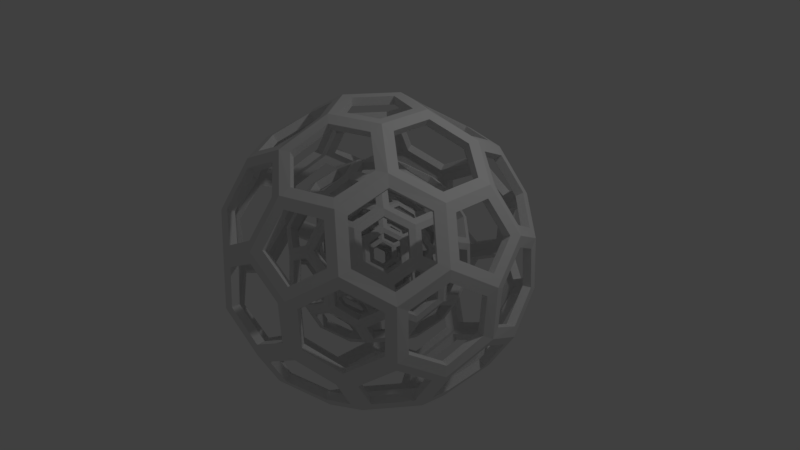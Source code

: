 # Source: hexball4.blend  (saved by Blender 2.79.0; exported with 4.5.12 LTS)
import bpy
from mathutils import Matrix  # noqa: F401  (used for matrix-valued properties, if any)

bpy.ops.wm.read_factory_settings(use_empty=True)
scene = bpy.context.scene
scene.name = 'Scene'

# ---- collections
col_collection_1 = bpy.data.collections.new('Collection 1'); scene.collection.children.link(col_collection_1)

# ---- materials (node trees are filled in below, after node groups)
mat_material_001 = bpy.data.materials.new('Material.001')
mat_material_001.alpha_threshold = 0.0
mat_material_001.use_transparent_shadow = False
mat_material_001.roughness = 0.5

# ---- material node trees

# ---- world
world_world = bpy.data.worlds.new('World'); scene.world = world_world
world_world.color = (0.05088, 0.05088, 0.05088)
world_world.use_sun_shadow = False
world_world.sun_shadow_jitter_overblur = 0.0
world_world.cycles.sampling_method = 'MANUAL'

# ---- cameras
cam_camera = bpy.data.cameras.new('Camera')
cam_camera.clip_end = 100.0
cam_camera.lens = 35.0
cam_camera.sensor_width = 32.0
cam_camera.sensor_height = 18.0
cam_camera.ortho_scale = 7.314
cam_camera.dof.focus_distance = 0.0
cam_camera.dof.aperture_fstop = 128.0

# ---- lights
light_lamp = bpy.data.lights.new('Lamp', 'POINT')
light_lamp.transmission_factor = 0.0
light_lamp.cutoff_distance = 30.0
light_lamp.energy = 100.0
light_lamp.shadow_buffer_clip_start = 1.001
light_lamp.shadow_soft_size = 0.1
light_lamp.shadow_maximum_resolution = 0.006
light_lamp.use_absolute_resolution = True

# ---- meshes
me_icosphere_001 = bpy.data.meshes.new('Icosphere.001')
me_icosphere_001.from_pydata([(0.5536, 0.4022, 0.8958), (-0.5679, 0.6612, 0.7335), (0.4533, 0.7444, 0.7335), (0.07078, -0.8687, 0.7335), (0.848, -0.2011, 0.7335), (-0.8043, -0.3358, 0.7335), (-0.1057, 0.3254, 1.087), (-0.1057, -0.3254, 1.087), (0.2768, -0.2011, 1.087), (0.6244, 0.8687, 0.3914), (0.8958, 0.6508, 0.2115), (-0.3422, 1.053, 0.2115), (-1.107, -5.192e-11, 0.2115), (-0.3422, -1.053, 0.2115), (0.8958, -0.6508, 0.2115), (0.3422, 1.053, -0.2115), (0.3476, 1.07, 0.1799), (-1.019, 0.3254, -0.3913), (-0.8958, 0.6508, -0.2115), (-0.91, 0.6612, 0.1799), (-0.91, -0.6612, 0.1799), (0.848, 0.2011, 0.7335), (0.3476, -1.07, 0.1799), (-0.07078, -0.8687, -0.7335), (0.07078, 0.8687, 0.7335), (0.3422, -1.053, -0.2115), (0.2115, -0.6508, -0.8958), (-0.8043, 0.3358, 0.7335), (0.6332, -0.8623, -0.3914), (0.5679, -0.6612, -0.7335), (-0.5679, -0.6612, 0.7335), (-0.6244, -0.8687, -0.3914), (-0.8958, -0.6508, -0.2115), (0.4533, -0.7444, 0.7335), (0.8043, 0.3358, -0.7335), (-0.6332, 0.8623, 0.3914), (0.91, 0.6612, -0.1799), (0.6843, -5.192e-11, -0.8958), (-0.005438, 1.07, -0.3914), (-0.3476, 1.07, -0.1799), (0.3422, -5.192e-11, -1.087), (1.019, -0.3254, 0.3913), (-1.125, -5.192e-11, -0.1799), (-0.848, -0.2011, -0.7335), (0.005438, -1.07, 0.3914), (-0.3476, -1.07, -0.1799), (-0.5536, -0.4022, -0.8958), (-1.016, -0.3358, 0.3914), (0.91, -0.6612, -0.1799), (-0.4533, -0.7444, -0.7335), (0.6244, -0.8687, 0.3914), (0.6332, 0.8623, -0.3914), (-0.4533, 0.7444, -0.7335), (-0.6332, -0.8623, 0.3914), (-0.6244, 0.8687, -0.3914), (-0.5536, 0.4022, -0.8958), (-1.016, 0.3358, 0.3914), (-1.019, -0.3254, -0.3913), (0.5679, 0.6612, -0.7335), (0.005438, 1.07, 0.3914), (-0.005438, -1.07, -0.3914), (1.125, -5.192e-11, 0.1799), (1.019, 0.3254, 0.3913), (1.016, -0.3358, -0.3914), (-0.07078, 0.8687, -0.7335), (-0.3422, -5.192e-11, 1.087), (0.1057, 0.3254, -1.087), (-0.848, 0.2011, -0.7335), (0.5536, -0.4022, 0.8958), (-0.2768, 0.2011, -1.087), (0.2115, 0.6508, -0.8958), (-0.2115, -0.6508, 0.8958), (-0.2768, -0.2011, -1.087), (1.016, 0.3358, -0.3914), (-0.6843, -5.192e-11, 0.8958), (0.8043, -0.3358, -0.7335), (1.107, -5.192e-11, -0.2115), (-0.2115, 0.6508, 0.8958), (0.1057, -0.3254, -1.087), (0.2768, 0.2011, 1.087), (-0.5537, 0.8642, 0.4281), (-0.5024, 0.7063, 0.6968), (-0.2259, 0.6952, 0.8202), (-0.008709, 0.8667, 0.6968), (-0.06002, 1.025, 0.4281), (-0.3277, 1.009, 0.287), (0.858, 0.6234, 0.287), (0.6508, 0.7937, 0.4281), (0.5165, 0.6961, 0.6968), (0.5914, 0.4297, 0.8202), (0.8216, 0.2761, 0.6968), (0.956, 0.3737, 0.4281), (-0.06002, -1.025, 0.4281), (-0.008709, -0.8667, 0.6968), (-0.2259, -0.6952, 0.8202), (-0.5024, -0.7063, 0.6968), (-0.5537, -0.8642, 0.4281), (-0.3277, -1.009, 0.287), (0.956, -0.3737, 0.4281), (0.8216, -0.2761, 0.6968), (0.5914, -0.4297, 0.8202), (0.5165, -0.6961, 0.6968), (0.6508, -0.7937, 0.4281), (0.858, -0.6234, 0.287), (-0.9931, -0.2595, 0.4281), (-0.827, -0.2595, 0.6968), (-0.731, -5.192e-11, 0.8202), (-0.827, 0.2595, 0.6968), (-0.993, 0.2595, 0.4281), (-1.061, -6.224e-09, 0.287), (0.2006, -0.1457, 1.087), (0.2006, 0.1457, 1.087), (-0.07662, 0.2358, 1.087), (-0.248, -5.192e-11, 1.087), (-0.07662, -0.2358, 1.087), (-0.6321, 0.07187, 0.8958), (-0.3692, 0.07304, 1.046), (-0.1836, 0.3286, 1.046), (-0.2637, 0.5789, 0.8958), (-0.5408, 0.5881, 0.7736), (-0.7265, 0.3326, 0.7736), (0.4691, -0.4297, 0.8958), (0.2558, -0.2761, 1.046), (-0.04463, -0.3737, 1.046), (-0.127, -0.6234, 0.8958), (0.09182, -0.7937, 0.7736), (0.3922, -0.6961, 0.7736), (0.6305, 0.8642, -0.3038), (0.4033, 1.009, -0.1648), (0.4097, 1.025, 0.1378), (0.6271, 0.8667, 0.3038), (0.8346, 0.6952, 0.1648), (0.8479, 0.7063, -0.1378), (-0.8216, 0.2761, -0.6968), (-0.956, 0.3737, -0.4281), (-0.858, 0.6234, -0.287), (-0.6508, 0.7937, -0.4281), (-0.5165, 0.6961, -0.6968), (-0.5914, 0.4297, -0.8202), (-0.6271, 0.8667, -0.3038), (-0.8346, 0.6952, -0.1648), (-0.8479, 0.7063, 0.1378), (-0.6305, 0.8642, 0.3038), (-0.4033, 1.009, 0.1648), (-0.4097, 1.025, -0.1378), (-1.018, -0.3286, -0.3038), (-0.9191, -0.579, -0.1648), (-0.9338, -0.5881, 0.1378), (-1.017, -0.3326, 0.3038), (-1.084, -0.07187, 0.1648), (-1.101, -0.07304, -0.1378), (0.5536, -0.3134, 0.8958), (0.7832, -0.1579, 0.7736), (0.7832, 0.1579, 0.7736), (0.5536, 0.3134, 0.8958), (0.3416, 0.1579, 1.046), (0.3416, -0.1579, 1.046), (-0.002109, -1.07, -0.3038), (0.2666, -1.053, -0.1648), (0.2708, -1.07, 0.1378), (0.002109, -1.07, 0.3038), (-0.2666, -1.053, 0.1648), (-0.2708, -1.07, -0.1378), (0.04463, -0.3737, -1.046), (0.127, -0.6234, -0.8958), (-0.09182, -0.7937, -0.7736), (-0.3922, -0.6961, -0.7736), (-0.4691, -0.4297, -0.8958), (-0.2558, -0.2761, -1.046), (0.5024, -0.7063, -0.6968), (0.5537, -0.8642, -0.4281), (0.3277, -1.009, -0.287), (0.06002, -1.025, -0.4281), (0.008709, -0.8667, -0.6968), (0.2259, -0.6952, -0.8202), (-0.5165, -0.6961, -0.6968), (-0.6508, -0.7937, -0.4281), (-0.858, -0.6234, -0.287), (-0.956, -0.3737, -0.4281), (-0.8216, -0.2761, -0.6968), (-0.5914, -0.4297, -0.8202), (1.083, -5.192e-11, 0.2641), (1.006, 0.2358, 0.4174), (0.8821, 0.1457, 0.6653), (0.8821, -0.1457, 0.6653), (1.006, -0.2358, 0.4174), (0.827, -0.2595, -0.6968), (0.731, -5.192e-11, -0.8202), (0.827, 0.2595, -0.6968), (0.9931, 0.2595, -0.4281), (1.061, -5.192e-11, -0.287), (0.9931, -0.2595, -0.4281), (1.084, 0.07187, -0.1648), (1.017, 0.3326, -0.3038), (0.9338, 0.5881, -0.1378), (0.9191, 0.579, 0.1648), (1.018, 0.3286, 0.3038), (1.101, 0.07304, 0.1378), (0.2259, 0.6952, -0.8202), (0.008709, 0.8667, -0.6968), (0.06002, 1.025, -0.4281), (0.3277, 1.009, -0.287), (0.5537, 0.8642, -0.4281), (0.5024, 0.7063, -0.6968), (-0.002109, 1.07, -0.3038), (-0.2708, 1.07, -0.1378), (-0.2666, 1.053, 0.1648), (0.002109, 1.07, 0.3038), (0.2708, 1.07, 0.1378), (0.2666, 1.053, -0.1648), (0.5408, -0.5881, -0.7736), (0.2637, -0.5789, -0.8958), (0.1836, -0.3286, -1.046), (0.3692, -0.07304, -1.046), (0.6321, -0.07187, -0.8958), (0.7265, -0.3326, -0.7736), (1.084, -0.07187, -0.1648), (1.101, -0.07304, 0.1378), (1.018, -0.3286, 0.3038), (0.9191, -0.579, 0.1648), (0.9338, -0.5881, -0.1378), (1.017, -0.3326, -0.3038), (-0.9191, 0.579, -0.1648), (-1.018, 0.3286, -0.3038), (-1.101, 0.07304, -0.1378), (-1.084, 0.07187, 0.1648), (-1.017, 0.3326, 0.3038), (-0.9338, 0.5881, 0.1378), (-0.3416, -0.1579, -1.046), (-0.5536, -0.3134, -0.8958), (-0.7832, -0.1579, -0.7736), (-0.7832, 0.1579, -0.7736), (-0.5536, 0.3134, -0.8958), (-0.3416, 0.1579, -1.046), (-0.8346, -0.6952, -0.1648), (-0.6271, -0.8667, -0.3038), (-0.4097, -1.025, -0.1378), (-0.4033, -1.009, 0.1648), (-0.6305, -0.8642, 0.3038), (-0.8479, -0.7063, 0.1378), (0.6305, -0.8642, -0.3038), (0.8479, -0.7063, -0.1378), (0.8346, -0.6952, 0.1648), (0.6271, -0.8667, 0.3038), (0.4097, -1.025, 0.1378), (0.4033, -1.009, -0.1648), (-0.134, 0.884, -0.6653), (-0.4112, 0.7939, -0.6653), (-0.5352, 0.884, -0.4174), (-0.3346, 1.03, -0.2641), (-0.08662, 1.03, -0.4174), (-0.2558, 0.2761, -1.046), (-0.4691, 0.4297, -0.8958), (-0.3922, 0.6961, -0.7736), (-0.09182, 0.7937, -0.7736), (0.127, 0.6234, -0.8958), (0.04463, 0.3737, -1.046), (0.08662, -1.03, 0.4174), (0.3346, -1.03, 0.2641), (0.5352, -0.884, 0.4174), (0.4112, -0.7939, 0.6653), (0.134, -0.884, 0.6653), (-0.8821, 0.1457, -0.6653), (-0.8821, -0.1457, -0.6653), (-1.006, -0.2358, -0.4174), (-1.083, -5.192e-11, -0.2641), (-1.006, 0.2358, -0.4174), (-0.9526, -0.4006, 0.4174), (-0.8759, -0.6364, 0.2641), (-0.6753, -0.7822, 0.4174), (-0.628, -0.6364, 0.6653), (-0.7993, -0.4006, 0.6653), (-0.4112, -0.7939, -0.6653), (-0.134, -0.884, -0.6653), (-0.08662, -1.03, -0.4174), (-0.3346, -1.03, -0.2641), (-0.5352, -0.884, -0.4174), (-0.6753, 0.7822, 0.4174), (-0.8759, 0.6364, 0.2641), (-0.9526, 0.4006, 0.4174), (-0.7993, 0.4006, 0.6653), (-0.628, 0.6364, 0.6653), (0.3346, 1.03, 0.2641), (0.08662, 1.03, 0.4174), (0.134, 0.884, 0.6653), (0.4112, 0.7939, 0.6653), (0.5352, 0.884, 0.4174), (0.9526, 0.4006, -0.4174), (0.7993, 0.4006, -0.6653), (0.628, 0.6364, -0.6653), (0.6753, 0.7822, -0.4174), (0.8759, 0.6364, -0.2641), (-0.2637, -0.5789, 0.8958), (-0.1836, -0.3286, 1.046), (-0.3692, -0.07304, 1.046), (-0.6321, -0.07187, 0.8958), (-0.7265, -0.3326, 0.7736), (-0.5408, -0.5881, 0.7736), (0.3692, 0.07304, -1.046), (0.1836, 0.3286, -1.046), (0.2637, 0.5789, -0.8958), (0.5408, 0.5881, -0.7736), (0.7265, 0.3326, -0.7736), (0.6321, 0.07187, -0.8958), (0.07662, -0.2358, -1.087), (-0.2006, -0.1457, -1.087), (-0.2006, 0.1457, -1.087), (0.07662, 0.2358, -1.087), (0.248, -5.192e-11, -1.087), (0.628, -0.6364, -0.6653), (0.7993, -0.4006, -0.6653), (0.9526, -0.4006, -0.4174), (0.8759, -0.6364, -0.2641), (0.6753, -0.7822, -0.4174), (-0.127, 0.6234, 0.8958), (-0.04463, 0.3737, 1.046), (0.2558, 0.2761, 1.046), (0.4691, 0.4297, 0.8958), (0.3922, 0.6961, 0.7736), (0.09182, 0.7937, 0.7736), (0.9312, 0.6766, 1.507), (-0.9552, 1.112, 1.234), (0.7625, 1.252, 1.234), (0.1191, -1.461, 1.234), (1.426, -0.3383, 1.234), (-1.353, -0.5647, 1.234), (-0.1778, 0.5473, 1.828), (-0.1778, -0.5473, 1.828), (0.4656, -0.3383, 1.828), (1.05, 1.461, 0.6583), (1.507, 1.095, 0.3557), (-0.5755, 1.771, 0.3557), (-1.862, -8.734e-11, 0.3557), (-0.5755, -1.771, 0.3557), (1.507, -1.095, 0.3557), (0.5755, 1.771, -0.3557), (0.5847, 1.799, 0.3026), (-1.714, 0.5473, -0.6583), (-1.507, 1.095, -0.3557), (-1.531, 1.112, 0.3026), (-1.531, -1.112, 0.3026), (1.426, 0.3383, 1.234), (0.5847, -1.799, 0.3026), (-0.1191, -1.461, -1.234), (0.1191, 1.461, 1.234), (0.5755, -1.771, -0.3557), (0.3557, -1.095, -1.507), (-1.353, 0.5647, 1.234), (1.065, -1.45, -0.6583), (0.9552, -1.112, -1.234), (-0.9552, -1.112, 1.234), (-1.05, -1.461, -0.6583), (-1.507, -1.095, -0.3557), (0.7625, -1.252, 1.234), (1.353, 0.5647, -1.234), (-1.065, 1.45, 0.6583), (1.531, 1.112, -0.3026), (1.151, -8.734e-11, -1.507), (-0.009147, 1.799, -0.6583), (-0.5847, 1.799, -0.3026), (0.5755, -8.734e-11, -1.828), (1.714, -0.5473, 0.6583), (-1.892, -8.734e-11, -0.3026), (-1.426, -0.3383, -1.234), (0.009147, -1.799, 0.6583), (-0.5847, -1.799, -0.3026), (-0.9312, -0.6766, -1.507), (-1.709, -0.5647, 0.6583), (1.531, -1.112, -0.3026), (-0.7625, -1.252, -1.234), (1.05, -1.461, 0.6583), (1.065, 1.45, -0.6583), (-0.7625, 1.252, -1.234), (-1.065, -1.45, 0.6583), (-1.05, 1.461, -0.6583), (-0.9312, 0.6766, -1.507), (-1.709, 0.5647, 0.6583), (-1.714, -0.5473, -0.6583), (0.9552, 1.112, -1.234), (0.009147, 1.799, 0.6583), (-0.009147, -1.799, -0.6583), (1.892, -8.734e-11, 0.3026), (1.714, 0.5473, 0.6583), (1.709, -0.5647, -0.6583), (-0.1191, 1.461, -1.234), (-0.5755, -8.734e-11, 1.828), (0.1778, 0.5473, -1.828), (-1.426, 0.3383, -1.234), (0.9312, -0.6766, 1.507), (-0.4656, 0.3383, -1.828), (0.3557, 1.095, -1.507), (-0.3557, -1.095, 1.507), (-0.4656, -0.3383, -1.828), (1.709, 0.5647, -0.6583), (-1.151, -8.734e-11, 1.507), (1.353, -0.5647, -1.234), (1.862, -8.734e-11, -0.3557), (-0.3557, 1.095, 1.507), (0.1778, -0.5473, -1.828), (0.4656, 0.3383, 1.828), (-0.9314, 1.454, 0.7201), (-0.8451, 1.188, 1.172), (-0.38, 1.169, 1.38), (-0.01465, 1.458, 1.172), (-0.101, 1.723, 0.7201), (-0.5512, 1.697, 0.4828), (1.443, 1.049, 0.4828), (1.095, 1.335, 0.7201), (0.8687, 1.171, 1.172), (0.9947, 0.7227, 1.38), (1.382, 0.4644, 1.172), (1.608, 0.6286, 0.72), (-0.101, -1.723, 0.7201), (-0.01465, -1.458, 1.172), (-0.38, -1.169, 1.38), (-0.8451, -1.188, 1.172), (-0.9314, -1.454, 0.7201), (-0.5512, -1.697, 0.4828), (1.608, -0.6286, 0.72), (1.382, -0.4644, 1.172), (0.9947, -0.7227, 1.38), (0.8687, -1.171, 1.172), (1.095, -1.335, 0.7201), (1.443, -1.049, 0.4828), (-1.67, -0.4366, 0.72), (-1.391, -0.4366, 1.172), (-1.23, -8.734e-11, 1.38), (-1.391, 0.4366, 1.172), (-1.67, 0.4366, 0.72), (-1.784, -1.047e-08, 0.4828), (0.3374, -0.2451, 1.828), (0.3374, 0.2451, 1.828), (-0.1289, 0.3967, 1.828), (-0.4171, -8.734e-11, 1.828), (-0.1289, -0.3967, 1.828), (-1.063, 0.1209, 1.507), (-0.621, 0.1229, 1.76), (-0.3088, 0.5527, 1.76), (-0.4435, 0.9738, 1.507), (-0.9096, 0.9892, 1.301), (-1.222, 0.5594, 1.301), (0.7891, -0.7227, 1.507), (0.4302, -0.4644, 1.76), (-0.07507, -0.6286, 1.76), (-0.2136, -1.049, 1.507), (0.1544, -1.335, 1.301), (0.6597, -1.171, 1.301), (1.061, 1.454, -0.511), (0.6783, 1.697, -0.2771), (0.6892, 1.723, 0.2317), (1.055, 1.458, 0.511), (1.404, 1.169, 0.2771), (1.426, 1.188, -0.2317), (-1.382, 0.4644, -1.172), (-1.608, 0.6286, -0.72), (-1.443, 1.049, -0.4828), (-1.095, 1.335, -0.7201), (-0.8687, 1.171, -1.172), (-0.9947, 0.7227, -1.38), (-1.055, 1.458, -0.511), (-1.404, 1.169, -0.2771), (-1.426, 1.188, 0.2317), (-1.061, 1.454, 0.511), (-0.6783, 1.697, 0.2771), (-0.6892, 1.723, -0.2317), (-1.712, -0.5527, -0.511), (-1.546, -0.9738, -0.2771), (-1.571, -0.9892, 0.2317), (-1.71, -0.5594, 0.511), (-1.823, -0.1209, 0.2771), (-1.852, -0.1229, -0.2317), (0.9312, -0.5271, 1.507), (1.317, -0.2656, 1.301), (1.317, 0.2656, 1.301), (0.9312, 0.5271, 1.507), (0.5746, 0.2656, 1.76), (0.5746, -0.2656, 1.76), (-0.003548, -1.799, -0.511), (0.4484, -1.771, -0.2771), (0.4555, -1.799, 0.2317), (0.003548, -1.799, 0.511), (-0.4484, -1.771, 0.2771), (-0.4555, -1.799, -0.2317), (0.07507, -0.6286, -1.76), (0.2136, -1.049, -1.507), (-0.1544, -1.335, -1.301), (-0.6597, -1.171, -1.301), (-0.7891, -0.7227, -1.507), (-0.4302, -0.4644, -1.76), (0.8451, -1.188, -1.172), (0.9314, -1.454, -0.7201), (0.5512, -1.697, -0.4828), (0.101, -1.723, -0.7201), (0.01465, -1.458, -1.172), (0.38, -1.169, -1.38), (-0.8687, -1.171, -1.172), (-1.095, -1.335, -0.7201), (-1.443, -1.049, -0.4828), (-1.608, -0.6286, -0.72), (-1.382, -0.4644, -1.172), (-0.9947, -0.7227, -1.38), (1.821, -8.734e-11, 0.4443), (1.692, 0.3967, 0.702), (1.484, 0.2451, 1.119), (1.484, -0.2451, 1.119), (1.692, -0.3967, 0.702), (1.391, -0.4366, -1.172), (1.23, -8.734e-11, -1.38), (1.391, 0.4366, -1.172), (1.67, 0.4366, -0.72), (1.784, -8.734e-11, -0.4828), (1.67, -0.4366, -0.72), (1.823, 0.1209, -0.2771), (1.71, 0.5594, -0.511), (1.571, 0.9892, -0.2317), (1.546, 0.9738, 0.2771), (1.712, 0.5527, 0.511), (1.852, 0.1229, 0.2317), (0.38, 1.169, -1.38), (0.01465, 1.458, -1.172), (0.101, 1.723, -0.7201), (0.5512, 1.697, -0.4828), (0.9314, 1.454, -0.7201), (0.8451, 1.188, -1.172), (-0.003548, 1.799, -0.511), (-0.4555, 1.799, -0.2317), (-0.4484, 1.771, 0.2771), (0.003548, 1.799, 0.511), (0.4555, 1.799, 0.2317), (0.4484, 1.771, -0.2771), (0.9096, -0.9892, -1.301), (0.4435, -0.9738, -1.507), (0.3088, -0.5527, -1.76), (0.621, -0.1229, -1.76), (1.063, -0.1209, -1.507), (1.222, -0.5594, -1.301), (1.823, -0.1209, -0.2771), (1.852, -0.1229, 0.2317), (1.712, -0.5527, 0.511), (1.546, -0.9738, 0.2771), (1.571, -0.9892, -0.2317), (1.71, -0.5594, -0.511), (-1.546, 0.9738, -0.2771), (-1.712, 0.5527, -0.511), (-1.852, 0.1229, -0.2317), (-1.823, 0.1209, 0.2771), (-1.71, 0.5594, 0.511), (-1.571, 0.9892, 0.2317), (-0.5746, -0.2656, -1.76), (-0.9312, -0.5271, -1.507), (-1.317, -0.2656, -1.301), (-1.317, 0.2656, -1.301), (-0.9312, 0.5271, -1.507), (-0.5746, 0.2656, -1.76), (-1.404, -1.169, -0.2771), (-1.055, -1.458, -0.511), (-0.6892, -1.723, -0.2317), (-0.6783, -1.697, 0.2771), (-1.061, -1.454, 0.511), (-1.426, -1.188, 0.2317), (1.061, -1.454, -0.511), (1.426, -1.188, -0.2317), (1.404, -1.169, 0.2771), (1.055, -1.458, 0.511), (0.6892, -1.723, 0.2317), (0.6783, -1.697, -0.2771), (-0.2253, 1.487, -1.119), (-0.6916, 1.335, -1.119), (-0.9002, 1.487, -0.7021), (-0.5628, 1.732, -0.4443), (-0.1457, 1.732, -0.7021), (-0.4302, 0.4644, -1.76), (-0.7891, 0.7227, -1.507), (-0.6597, 1.171, -1.301), (-0.1544, 1.335, -1.301), (0.2136, 1.049, -1.507), (0.07507, 0.6286, -1.76), (0.1457, -1.732, 0.7021), (0.5628, -1.732, 0.4443), (0.9002, -1.487, 0.7021), (0.6916, -1.335, 1.119), (0.2253, -1.487, 1.119), (-1.484, 0.2451, -1.119), (-1.484, -0.2451, -1.119), (-1.692, -0.3967, -0.702), (-1.821, -8.734e-11, -0.4443), (-1.692, 0.3967, -0.702), (-1.602, -0.6738, 0.7021), (-1.473, -1.07, 0.4443), (-1.136, -1.316, 0.7021), (-1.056, -1.07, 1.119), (-1.344, -0.6738, 1.119), (-0.6916, -1.335, -1.119), (-0.2253, -1.487, -1.119), (-0.1457, -1.732, -0.7021), (-0.5628, -1.732, -0.4443), (-0.9002, -1.487, -0.7021), (-1.136, 1.316, 0.7021), (-1.473, 1.07, 0.4443), (-1.602, 0.6738, 0.7021), (-1.344, 0.6738, 1.119), (-1.056, 1.07, 1.119), (0.5628, 1.732, 0.4443), (0.1457, 1.732, 0.7021), (0.2253, 1.487, 1.119), (0.6916, 1.335, 1.119), (0.9002, 1.487, 0.7021), (1.602, 0.6738, -0.7021), (1.344, 0.6738, -1.119), (1.056, 1.07, -1.119), (1.136, 1.316, -0.7021), (1.473, 1.07, -0.4443), (-0.4435, -0.9738, 1.507), (-0.3088, -0.5527, 1.76), (-0.621, -0.1229, 1.76), (-1.063, -0.1209, 1.507), (-1.222, -0.5594, 1.301), (-0.9096, -0.9892, 1.301), (0.621, 0.1229, -1.76), (0.3088, 0.5527, -1.76), (0.4435, 0.9738, -1.507), (0.9096, 0.9892, -1.301), (1.222, 0.5594, -1.301), (1.063, 0.1209, -1.507), (0.1289, -0.3967, -1.828), (-0.3374, -0.2451, -1.828), (-0.3374, 0.2451, -1.828), (0.1289, 0.3967, -1.828), (0.4171, -8.734e-11, -1.828), (1.056, -1.07, -1.119), (1.344, -0.6738, -1.119), (1.602, -0.6738, -0.7021), (1.473, -1.07, -0.4443), (1.136, -1.316, -0.7021), (-0.2136, 1.049, 1.507), (-0.07507, 0.6286, 1.76), (0.4302, 0.4644, 1.76), (0.7891, 0.7227, 1.507), (0.6597, 1.171, 1.301), (0.1544, 1.335, 1.301)], [], [(35, 1, 81, 80), (1, 77, 82, 81), (77, 24, 83, 82), (24, 59, 84, 83), (59, 11, 85, 84), (11, 35, 80, 85), (10, 9, 87, 86), (9, 2, 88, 87), (2, 0, 89, 88), (0, 21, 90, 89), (21, 62, 91, 90), (62, 10, 86, 91), (44, 3, 93, 92), (3, 71, 94, 93), (71, 30, 95, 94), (30, 53, 96, 95), (53, 13, 97, 96), (13, 44, 92, 97), (41, 4, 99, 98), (4, 68, 100, 99), (68, 33, 101, 100), (33, 50, 102, 101), (50, 14, 103, 102), (14, 41, 98, 103), (47, 5, 105, 104), (5, 74, 106, 105), (74, 27, 107, 106), (27, 56, 108, 107), (56, 12, 109, 108), (12, 47, 104, 109), (8, 79, 111, 110), (79, 6, 112, 111), (6, 65, 113, 112), (65, 7, 114, 113), (7, 8, 110, 114), (74, 65, 116, 115), (65, 6, 117, 116), (6, 77, 118, 117), (77, 1, 119, 118), (1, 27, 120, 119), (27, 74, 115, 120), (68, 8, 122, 121), (8, 7, 123, 122), (7, 71, 124, 123), (71, 3, 125, 124), (3, 33, 126, 125), (33, 68, 121, 126), (51, 15, 128, 127), (15, 16, 129, 128), (16, 9, 130, 129), (9, 10, 131, 130), (10, 36, 132, 131), (36, 51, 127, 132), (67, 17, 134, 133), (17, 18, 135, 134), (18, 54, 136, 135), (54, 52, 137, 136), (52, 55, 138, 137), (55, 67, 133, 138), (54, 18, 140, 139), (18, 19, 141, 140), (19, 35, 142, 141), (35, 11, 143, 142), (11, 39, 144, 143), (39, 54, 139, 144), (57, 32, 146, 145), (32, 20, 147, 146), (20, 47, 148, 147), (47, 12, 149, 148), (12, 42, 150, 149), (42, 57, 145, 150), (68, 4, 152, 151), (4, 21, 153, 152), (21, 0, 154, 153), (0, 79, 155, 154), (79, 8, 156, 155), (8, 68, 151, 156), (60, 25, 158, 157), (25, 22, 159, 158), (22, 44, 160, 159), (44, 13, 161, 160), (13, 45, 162, 161), (45, 60, 157, 162), (78, 26, 164, 163), (26, 23, 165, 164), (23, 49, 166, 165), (49, 46, 167, 166), (46, 72, 168, 167), (72, 78, 163, 168), (29, 28, 170, 169), (28, 25, 171, 170), (25, 60, 172, 171), (60, 23, 173, 172), (23, 26, 174, 173), (26, 29, 169, 174), (49, 31, 176, 175), (31, 32, 177, 176), (32, 57, 178, 177), (57, 43, 179, 178), (43, 46, 180, 179), (46, 49, 175, 180), (61, 62, 182, 181), (62, 21, 183, 182), (21, 4, 184, 183), (4, 41, 185, 184), (41, 61, 181, 185), (75, 37, 187, 186), (37, 34, 188, 187), (34, 73, 189, 188), (73, 76, 190, 189), (76, 63, 191, 190), (63, 75, 186, 191), (76, 73, 193, 192), (73, 36, 194, 193), (36, 10, 195, 194), (10, 62, 196, 195), (62, 61, 197, 196), (61, 76, 192, 197), (70, 64, 199, 198), (64, 38, 200, 199), (38, 15, 201, 200), (15, 51, 202, 201), (51, 58, 203, 202), (58, 70, 198, 203), (38, 39, 205, 204), (39, 11, 206, 205), (11, 59, 207, 206), (59, 16, 208, 207), (16, 15, 209, 208), (15, 38, 204, 209), (29, 26, 211, 210), (26, 78, 212, 211), (78, 40, 213, 212), (40, 37, 214, 213), (37, 75, 215, 214), (75, 29, 210, 215), (76, 61, 217, 216), (61, 41, 218, 217), (41, 14, 219, 218), (14, 48, 220, 219), (48, 63, 221, 220), (63, 76, 216, 221), (18, 17, 223, 222), (17, 42, 224, 223), (42, 12, 225, 224), (12, 56, 226, 225), (56, 19, 227, 226), (19, 18, 222, 227), (72, 46, 229, 228), (46, 43, 230, 229), (43, 67, 231, 230), (67, 55, 232, 231), (55, 69, 233, 232), (69, 72, 228, 233), (32, 31, 235, 234), (31, 45, 236, 235), (45, 13, 237, 236), (13, 53, 238, 237), (53, 20, 239, 238), (20, 32, 234, 239), (28, 48, 241, 240), (48, 14, 242, 241), (14, 50, 243, 242), (50, 22, 244, 243), (22, 25, 245, 244), (25, 28, 240, 245), (64, 52, 247, 246), (52, 54, 248, 247), (54, 39, 249, 248), (39, 38, 250, 249), (38, 64, 246, 250), (69, 55, 252, 251), (55, 52, 253, 252), (52, 64, 254, 253), (64, 70, 255, 254), (70, 66, 256, 255), (66, 69, 251, 256), (44, 22, 258, 257), (22, 50, 259, 258), (50, 33, 260, 259), (33, 3, 261, 260), (3, 44, 257, 261), (67, 43, 263, 262), (43, 57, 264, 263), (57, 42, 265, 264), (42, 17, 266, 265), (17, 67, 262, 266), (47, 20, 268, 267), (20, 53, 269, 268), (53, 30, 270, 269), (30, 5, 271, 270), (5, 47, 267, 271), (49, 23, 273, 272), (23, 60, 274, 273), (60, 45, 275, 274), (45, 31, 276, 275), (31, 49, 272, 276), (35, 19, 278, 277), (19, 56, 279, 278), (56, 27, 280, 279), (27, 1, 281, 280), (1, 35, 277, 281), (16, 59, 283, 282), (59, 24, 284, 283), (24, 2, 285, 284), (2, 9, 286, 285), (9, 16, 282, 286), (73, 34, 288, 287), (34, 58, 289, 288), (58, 51, 290, 289), (51, 36, 291, 290), (36, 73, 287, 291), (71, 7, 293, 292), (7, 65, 294, 293), (65, 74, 295, 294), (74, 5, 296, 295), (5, 30, 297, 296), (30, 71, 292, 297), (40, 66, 299, 298), (66, 70, 300, 299), (70, 58, 301, 300), (58, 34, 302, 301), (34, 37, 303, 302), (37, 40, 298, 303), (78, 72, 305, 304), (72, 69, 306, 305), (69, 66, 307, 306), (66, 40, 308, 307), (40, 78, 304, 308), (29, 75, 310, 309), (75, 63, 311, 310), (63, 48, 312, 311), (48, 28, 313, 312), (28, 29, 309, 313), (77, 6, 315, 314), (6, 79, 316, 315), (79, 0, 317, 316), (0, 2, 318, 317), (2, 24, 319, 318), (24, 77, 314, 319), (355, 321, 401, 400), (321, 397, 402, 401), (397, 344, 403, 402), (344, 379, 404, 403), (379, 331, 405, 404), (331, 355, 400, 405), (330, 329, 407, 406), (329, 322, 408, 407), (322, 320, 409, 408), (320, 341, 410, 409), (341, 382, 411, 410), (382, 330, 406, 411), (364, 323, 413, 412), (323, 391, 414, 413), (391, 350, 415, 414), (350, 373, 416, 415), (373, 333, 417, 416), (333, 364, 412, 417), (361, 324, 419, 418), (324, 388, 420, 419), (388, 353, 421, 420), (353, 370, 422, 421), (370, 334, 423, 422), (334, 361, 418, 423), (367, 325, 425, 424), (325, 394, 426, 425), (394, 347, 427, 426), (347, 376, 428, 427), (376, 332, 429, 428), (332, 367, 424, 429), (328, 399, 431, 430), (399, 326, 432, 431), (326, 385, 433, 432), (385, 327, 434, 433), (327, 328, 430, 434), (394, 385, 436, 435), (385, 326, 437, 436), (326, 397, 438, 437), (397, 321, 439, 438), (321, 347, 440, 439), (347, 394, 435, 440), (388, 328, 442, 441), (328, 327, 443, 442), (327, 391, 444, 443), (391, 323, 445, 444), (323, 353, 446, 445), (353, 388, 441, 446), (371, 335, 448, 447), (335, 336, 449, 448), (336, 329, 450, 449), (329, 330, 451, 450), (330, 356, 452, 451), (356, 371, 447, 452), (387, 337, 454, 453), (337, 338, 455, 454), (338, 374, 456, 455), (374, 372, 457, 456), (372, 375, 458, 457), (375, 387, 453, 458), (374, 338, 460, 459), (338, 339, 461, 460), (339, 355, 462, 461), (355, 331, 463, 462), (331, 359, 464, 463), (359, 374, 459, 464), (377, 352, 466, 465), (352, 340, 467, 466), (340, 367, 468, 467), (367, 332, 469, 468), (332, 362, 470, 469), (362, 377, 465, 470), (388, 324, 472, 471), (324, 341, 473, 472), (341, 320, 474, 473), (320, 399, 475, 474), (399, 328, 476, 475), (328, 388, 471, 476), (380, 345, 478, 477), (345, 342, 479, 478), (342, 364, 480, 479), (364, 333, 481, 480), (333, 365, 482, 481), (365, 380, 477, 482), (398, 346, 484, 483), (346, 343, 485, 484), (343, 369, 486, 485), (369, 366, 487, 486), (366, 392, 488, 487), (392, 398, 483, 488), (349, 348, 490, 489), (348, 345, 491, 490), (345, 380, 492, 491), (380, 343, 493, 492), (343, 346, 494, 493), (346, 349, 489, 494), (369, 351, 496, 495), (351, 352, 497, 496), (352, 377, 498, 497), (377, 363, 499, 498), (363, 366, 500, 499), (366, 369, 495, 500), (381, 382, 502, 501), (382, 341, 503, 502), (341, 324, 504, 503), (324, 361, 505, 504), (361, 381, 501, 505), (395, 357, 507, 506), (357, 354, 508, 507), (354, 393, 509, 508), (393, 396, 510, 509), (396, 383, 511, 510), (383, 395, 506, 511), (396, 393, 513, 512), (393, 356, 514, 513), (356, 330, 515, 514), (330, 382, 516, 515), (382, 381, 517, 516), (381, 396, 512, 517), (390, 384, 519, 518), (384, 358, 520, 519), (358, 335, 521, 520), (335, 371, 522, 521), (371, 378, 523, 522), (378, 390, 518, 523), (358, 359, 525, 524), (359, 331, 526, 525), (331, 379, 527, 526), (379, 336, 528, 527), (336, 335, 529, 528), (335, 358, 524, 529), (349, 346, 531, 530), (346, 398, 532, 531), (398, 360, 533, 532), (360, 357, 534, 533), (357, 395, 535, 534), (395, 349, 530, 535), (396, 381, 537, 536), (381, 361, 538, 537), (361, 334, 539, 538), (334, 368, 540, 539), (368, 383, 541, 540), (383, 396, 536, 541), (338, 337, 543, 542), (337, 362, 544, 543), (362, 332, 545, 544), (332, 376, 546, 545), (376, 339, 547, 546), (339, 338, 542, 547), (392, 366, 549, 548), (366, 363, 550, 549), (363, 387, 551, 550), (387, 375, 552, 551), (375, 389, 553, 552), (389, 392, 548, 553), (352, 351, 555, 554), (351, 365, 556, 555), (365, 333, 557, 556), (333, 373, 558, 557), (373, 340, 559, 558), (340, 352, 554, 559), (348, 368, 561, 560), (368, 334, 562, 561), (334, 370, 563, 562), (370, 342, 564, 563), (342, 345, 565, 564), (345, 348, 560, 565), (384, 372, 567, 566), (372, 374, 568, 567), (374, 359, 569, 568), (359, 358, 570, 569), (358, 384, 566, 570), (389, 375, 572, 571), (375, 372, 573, 572), (372, 384, 574, 573), (384, 390, 575, 574), (390, 386, 576, 575), (386, 389, 571, 576), (364, 342, 578, 577), (342, 370, 579, 578), (370, 353, 580, 579), (353, 323, 581, 580), (323, 364, 577, 581), (387, 363, 583, 582), (363, 377, 584, 583), (377, 362, 585, 584), (362, 337, 586, 585), (337, 387, 582, 586), (367, 340, 588, 587), (340, 373, 589, 588), (373, 350, 590, 589), (350, 325, 591, 590), (325, 367, 587, 591), (369, 343, 593, 592), (343, 380, 594, 593), (380, 365, 595, 594), (365, 351, 596, 595), (351, 369, 592, 596), (355, 339, 598, 597), (339, 376, 599, 598), (376, 347, 600, 599), (347, 321, 601, 600), (321, 355, 597, 601), (336, 379, 603, 602), (379, 344, 604, 603), (344, 322, 605, 604), (322, 329, 606, 605), (329, 336, 602, 606), (393, 354, 608, 607), (354, 378, 609, 608), (378, 371, 610, 609), (371, 356, 611, 610), (356, 393, 607, 611), (391, 327, 613, 612), (327, 385, 614, 613), (385, 394, 615, 614), (394, 325, 616, 615), (325, 350, 617, 616), (350, 391, 612, 617), (360, 386, 619, 618), (386, 390, 620, 619), (390, 378, 621, 620), (378, 354, 622, 621), (354, 357, 623, 622), (357, 360, 618, 623), (398, 392, 625, 624), (392, 389, 626, 625), (389, 386, 627, 626), (386, 360, 628, 627), (360, 398, 624, 628), (349, 395, 630, 629), (395, 383, 631, 630), (383, 368, 632, 631), (368, 348, 633, 632), (348, 349, 629, 633), (397, 326, 635, 634), (326, 399, 636, 635), (399, 320, 637, 636), (320, 322, 638, 637), (322, 344, 639, 638), (344, 397, 634, 639)])
_uv = me_icosphere_001.uv_layers.new(name='UVMap')
_uv.uv.foreach_set('vector', [0.4291, 0.9379, 0.3998, 0.9627, 0.397, 0.9547, 0.42, 0.9352, 0.3998, 0.9627, 0.3591, 0.9506, 0.3656, 0.9451, 0.397, 0.9547, 0.3591, 0.9506, 0.3472, 0.9158, 0.3563, 0.9185, 0.3656, 0.9451, 0.3472, 0.9158, 0.3764, 0.8909, 0.3793, 0.8989, 0.3563, 0.9185, 0.3764, 0.8909, 0.4177, 0.9009, 0.4112, 0.9064, 0.3793, 0.8989, 0.4177, 0.9009, 0.4291, 0.9379, 0.42, 0.9352, 0.4112, 0.9064, 0.9765, 0.7741, 1.0, 0.8062, 0.9919, 0.8086, 0.9735, 0.7837, 1.0, 0.8062, 0.9866, 0.8496, 0.9814, 0.8427, 0.9919, 0.8086, 0.9866, 0.8496, 0.9496, 0.861, 0.9526, 0.8514, 0.9814, 0.8427, 0.9496, 0.861, 0.9279, 0.8296, 0.936, 0.8272, 0.9526, 0.8514, 0.9279, 0.8296, 0.9413, 0.7861, 0.9465, 0.7931, 0.936, 0.8272, 0.9413, 0.7861, 0.9765, 0.7741, 0.9735, 0.7837, 0.9465, 0.7931, 0.1164, 0.9282, 0.1456, 0.9531, 0.1365, 0.9558, 0.1135, 0.9362, 0.1456, 0.9531, 0.1337, 0.9879, 0.1272, 0.9824, 0.1365, 0.9558, 0.1337, 0.9879, 0.09301, 1.0, 0.09584, 0.992, 0.1272, 0.9824, 0.09301, 1.0, 0.06373, 0.9752, 0.07285, 0.9725, 0.09584, 0.992, 0.06373, 0.9752, 0.07515, 0.9382, 0.08162, 0.9437, 0.07285, 0.9725, 0.07515, 0.9382, 0.1164, 0.9282, 0.1135, 0.9362, 0.08162, 0.9437, 0.871, 0.7861, 0.8844, 0.8296, 0.8763, 0.8272, 0.8658, 0.7931, 0.8844, 0.8296, 0.8627, 0.861, 0.8598, 0.8514, 0.8763, 0.8272, 0.8627, 0.861, 0.8258, 0.8496, 0.831, 0.8427, 0.8598, 0.8514, 0.8258, 0.8496, 0.8123, 0.8062, 0.8204, 0.8086, 0.831, 0.8427, 0.8123, 0.8062, 0.8359, 0.7741, 0.8388, 0.7837, 0.8204, 0.8086, 0.8359, 0.7741, 0.871, 0.7861, 0.8658, 0.7931, 0.8388, 0.7837, 0.7536, 0.821, 0.7218, 0.8522, 0.7196, 0.8425, 0.7446, 0.818, 0.7218, 0.8522, 0.6812, 0.8398, 0.6882, 0.8329, 0.7196, 0.8425, 0.6812, 0.8398, 0.6724, 0.7963, 0.6814, 0.7993, 0.6882, 0.8329, 0.6724, 0.7963, 0.7042, 0.7652, 0.7064, 0.7749, 0.6814, 0.7993, 0.7042, 0.7652, 0.7448, 0.7775, 0.7378, 0.7844, 0.7064, 0.7749, 0.7448, 0.7775, 0.7536, 0.821, 0.7446, 0.818, 0.7378, 0.7844, 0.6433, 0.9082, 0.6136, 0.8748, 0.6209, 0.8763, 0.6423, 0.9005, 0.6136, 0.8748, 0.6204, 0.8489, 0.6258, 0.8575, 0.6209, 0.8763, 0.6204, 0.8489, 0.6542, 0.8663, 0.6502, 0.8702, 0.6258, 0.8575, 0.6542, 0.8663, 0.6683, 0.903, 0.6605, 0.8967, 0.6502, 0.8702, 0.6683, 0.903, 0.6433, 0.9082, 0.6423, 0.9005, 0.6605, 0.8967, 0.6812, 0.8398, 0.6542, 0.8663, 0.6526, 0.8565, 0.6737, 0.836, 0.6542, 0.8663, 0.6204, 0.8489, 0.6261, 0.8428, 0.6526, 0.8565, 0.6204, 0.8489, 0.6136, 0.805, 0.6211, 0.8088, 0.6261, 0.8428, 0.6136, 0.805, 0.6386, 0.7789, 0.6401, 0.7887, 0.6211, 0.8088, 0.6386, 0.7789, 0.6724, 0.7963, 0.6667, 0.8024, 0.6401, 0.7887, 0.6724, 0.7963, 0.6812, 0.8398, 0.6737, 0.836, 0.6667, 0.8024, 0.8627, 0.861, 0.8844, 0.8945, 0.8763, 0.8915, 0.8598, 0.8653, 0.8844, 0.8945, 0.871, 0.9139, 0.8658, 0.9067, 0.8763, 0.8915, 0.306, 0.5802, 0.306, 0.605, 0.298, 0.6004, 0.2981, 0.5809, 0.8359, 0.8999, 0.8123, 0.8691, 0.8204, 0.8721, 0.8388, 0.8956, 0.8123, 0.8691, 0.8258, 0.8496, 0.831, 0.8568, 0.8204, 0.8721, 0.8258, 0.8496, 0.8627, 0.861, 0.8598, 0.8653, 0.831, 0.8568, 0.3794, 0.777, 0.3908, 0.814, 0.3825, 0.8135, 0.3735, 0.7848, 0.3908, 0.814, 0.363, 0.8475, 0.3608, 0.8393, 0.3825, 0.8135, 0.363, 0.8475, 0.3254, 0.8455, 0.3313, 0.8377, 0.3608, 0.8393, 0.3254, 0.8455, 0.3156, 0.81, 0.3239, 0.8104, 0.3313, 0.8377, 0.3156, 0.81, 0.3418, 0.775, 0.344, 0.7832, 0.3239, 0.8104, 0.3418, 0.775, 0.3794, 0.777, 0.3735, 0.7848, 0.344, 0.7832, 0.722, 0.2117, 0.7086, 0.2311, 0.7033, 0.224, 0.7139, 0.2087, 0.306, 0.5555, 0.306, 0.5802, 0.298, 0.5756, 0.2981, 0.5561, 0.6734, 0.2171, 0.6499, 0.1863, 0.658, 0.1893, 0.6764, 0.2128, 0.6499, 0.1863, 0.6633, 0.1669, 0.6685, 0.174, 0.658, 0.1893, 0.6633, 0.1669, 0.7003, 0.1783, 0.6973, 0.1826, 0.6685, 0.174, 0.7003, 0.1783, 0.722, 0.2117, 0.7139, 0.2087, 0.6973, 0.1826, 0.483, 0.8694, 0.4928, 0.9049, 0.4845, 0.9045, 0.4771, 0.8772, 0.4928, 0.9049, 0.4666, 0.9399, 0.4645, 0.9316, 0.4845, 0.9045, 0.4666, 0.9399, 0.4291, 0.9379, 0.435, 0.9301, 0.4645, 0.9316, 0.4291, 0.9379, 0.4177, 0.9009, 0.426, 0.9013, 0.435, 0.9301, 0.4177, 0.9009, 0.4454, 0.8674, 0.4476, 0.8756, 0.426, 0.9013, 0.4454, 0.8674, 0.483, 0.8694, 0.4771, 0.8772, 0.4476, 0.8756, 0.8056, 0.7685, 0.8123, 0.8124, 0.8049, 0.8085, 0.7999, 0.7745, 0.8123, 0.8124, 0.7874, 0.8384, 0.7858, 0.8286, 0.8049, 0.8085, 0.7874, 0.8384, 0.7536, 0.821, 0.7593, 0.8149, 0.7858, 0.8286, 0.7536, 0.821, 0.7448, 0.7775, 0.7522, 0.7814, 0.7593, 0.8149, 0.7448, 0.7775, 0.7718, 0.751, 0.7734, 0.7609, 0.7522, 0.7814, 0.7718, 0.751, 0.8056, 0.7685, 0.7999, 0.7745, 0.7734, 0.7609, 0.8627, 0.861, 0.8844, 0.8296, 0.8891, 0.8369, 0.8723, 0.861, 0.8844, 0.8296, 0.9279, 0.8296, 0.9232, 0.8369, 0.8891, 0.8369, 0.9279, 0.8296, 0.9496, 0.861, 0.94, 0.861, 0.9232, 0.8369, 0.9496, 0.861, 0.9279, 0.8945, 0.9232, 0.8871, 0.94, 0.861, 0.9279, 0.8945, 0.8844, 0.8945, 0.8891, 0.8871, 0.9232, 0.8871, 0.8844, 0.8945, 0.8627, 0.861, 0.8723, 0.861, 0.8891, 0.8871, 0.0608, 0.8612, 0.102, 0.8513, 0.09904, 0.8609, 0.06719, 0.8686, 0.102, 0.8513, 0.1298, 0.8848, 0.1205, 0.8868, 0.09904, 0.8609, 0.1298, 0.8848, 0.1164, 0.9282, 0.11, 0.9209, 0.1205, 0.8868, 0.1164, 0.9282, 0.07515, 0.9382, 0.07812, 0.9286, 0.11, 0.9209, 0.07515, 0.9382, 0.04738, 0.9047, 0.05665, 0.9027, 0.07812, 0.9286, 0.04738, 0.9047, 0.0608, 0.8612, 0.06719, 0.8686, 0.05665, 0.9027, 0.7789, 0.1034, 0.814, 0.09136, 0.811, 0.101, 0.7841, 0.1103, 0.814, 0.09136, 0.8375, 0.1234, 0.8294, 0.1258, 0.811, 0.101, 0.8375, 0.1234, 0.8241, 0.1669, 0.8189, 0.1599, 0.8294, 0.1258, 0.8241, 0.1669, 0.7872, 0.1783, 0.7901, 0.1687, 0.8189, 0.1599, 0.7872, 0.1783, 0.7654, 0.1468, 0.7735, 0.1444, 0.7901, 0.1687, 0.7654, 0.1468, 0.7789, 0.1034, 0.7841, 0.1103, 0.7735, 0.1444, 0.08415, 0.7895, 0.1134, 0.8143, 0.1043, 0.817, 0.08132, 0.7975, 0.1134, 0.8143, 0.102, 0.8513, 0.09554, 0.8458, 0.1043, 0.817, 0.102, 0.8513, 0.0608, 0.8612, 0.06363, 0.8532, 0.09554, 0.8458, 0.0608, 0.8612, 0.03152, 0.8364, 0.04064, 0.8337, 0.06363, 0.8532, 0.03152, 0.8364, 0.04345, 0.8016, 0.04991, 0.8071, 0.04064, 0.8337, 0.04345, 0.8016, 0.08415, 0.7895, 0.08132, 0.7975, 0.04991, 0.8071, 0.8241, 0.1669, 0.8375, 0.1863, 0.8294, 0.1893, 0.8189, 0.174, 0.8375, 0.1863, 0.814, 0.2171, 0.811, 0.2128, 0.8294, 0.1893, 0.314, 0.5555, 0.314, 0.5802, 0.3061, 0.5796, 0.306, 0.5601, 0.7789, 0.2311, 0.7654, 0.2117, 0.7735, 0.2087, 0.7841, 0.224, 0.7654, 0.2117, 0.7872, 0.1783, 0.7901, 0.1826, 0.7735, 0.2087, 0.7872, 0.1783, 0.8241, 0.1669, 0.8189, 0.174, 0.7901, 0.1826, 0.9062, 0.7593, 0.9413, 0.7861, 0.9316, 0.7894, 0.9062, 0.77, 0.9413, 0.7861, 0.9279, 0.8296, 0.9219, 0.8209, 0.9316, 0.7894, 0.9279, 0.8296, 0.8844, 0.8296, 0.8904, 0.8209, 0.9219, 0.8209, 0.8844, 0.8296, 0.871, 0.7861, 0.8807, 0.7894, 0.8904, 0.8209, 0.871, 0.7861, 0.9062, 0.7593, 0.9062, 0.77, 0.8807, 0.7894, 0.78, 0.02402, 0.7437, 0.03765, 0.7437, 0.03234, 0.7717, 0.02144, 0.7437, 0.03765, 0.7074, 0.02402, 0.7157, 0.02144, 0.7437, 0.03234, 0.7074, 0.02402, 0.7074, 0.0, 0.7157, 0.002579, 0.7157, 0.02144, 0.9424, 0.7068, 0.9062, 0.7204, 0.9062, 0.7151, 0.9342, 0.7042, 0.9062, 0.7204, 0.8699, 0.7068, 0.8781, 0.7042, 0.9062, 0.7151, 0.78, 0.0, 0.78, 0.02402, 0.7717, 0.02144, 0.7717, 0.002579, 0.9062, 0.7204, 0.9424, 0.7068, 0.9421, 0.7156, 0.9139, 0.7263, 0.9424, 0.7068, 0.9776, 0.7336, 0.9697, 0.7367, 0.9421, 0.7156, 0.9776, 0.7336, 0.9765, 0.7741, 0.9687, 0.7682, 0.9697, 0.7367, 0.9765, 0.7741, 0.9413, 0.7861, 0.9417, 0.7773, 0.9687, 0.7682, 0.9413, 0.7861, 0.9062, 0.7593, 0.9141, 0.7562, 0.9417, 0.7773, 0.9062, 0.7593, 0.9062, 0.7204, 0.9139, 0.7263, 0.9141, 0.7562, 0.4494, 0.7643, 0.4613, 0.7991, 0.4522, 0.7964, 0.4429, 0.7698, 0.4613, 0.7991, 0.432, 0.8239, 0.4292, 0.8159, 0.4522, 0.7964, 0.432, 0.8239, 0.3908, 0.814, 0.3973, 0.8085, 0.4292, 0.8159, 0.3908, 0.814, 0.3794, 0.777, 0.3885, 0.7797, 0.3973, 0.8085, 0.3794, 0.777, 0.4087, 0.7522, 0.4115, 0.7602, 0.3885, 0.7797, 0.4087, 0.7522, 0.4494, 0.7643, 0.4429, 0.7698, 0.4115, 0.7602, 0.432, 0.8239, 0.4454, 0.8674, 0.4362, 0.8654, 0.4256, 0.8313, 0.4454, 0.8674, 0.4177, 0.9009, 0.4147, 0.8913, 0.4362, 0.8654, 0.4177, 0.9009, 0.3764, 0.8909, 0.3828, 0.8836, 0.4147, 0.8913, 0.3764, 0.8909, 0.363, 0.8475, 0.3723, 0.8495, 0.3828, 0.8836, 0.363, 0.8475, 0.3908, 0.814, 0.3938, 0.8236, 0.3723, 0.8495, 0.3908, 0.814, 0.432, 0.8239, 0.4256, 0.8313, 0.3938, 0.8236, 0.8151, 0.05088, 0.814, 0.09136, 0.8062, 0.08543, 0.8072, 0.05395, 0.814, 0.09136, 0.7789, 0.1034, 0.7792, 0.09453, 0.8062, 0.08543, 0.7789, 0.1034, 0.7437, 0.07651, 0.7516, 0.07344, 0.7792, 0.09453, 0.7437, 0.07651, 0.7437, 0.03765, 0.7515, 0.04358, 0.7516, 0.07344, 0.7437, 0.03765, 0.78, 0.02402, 0.7796, 0.03286, 0.7515, 0.04358, 0.78, 0.02402, 0.8151, 0.05088, 0.8072, 0.05395, 0.7796, 0.03286, 0.9062, 0.7204, 0.9062, 0.7593, 0.8983, 0.7562, 0.8984, 0.7263, 0.9062, 0.7593, 0.871, 0.7861, 0.8707, 0.7773, 0.8983, 0.7562, 0.871, 0.7861, 0.8359, 0.7741, 0.8436, 0.7682, 0.8707, 0.7773, 0.8359, 0.7741, 0.8348, 0.7336, 0.8426, 0.7367, 0.8436, 0.7682, 0.8348, 0.7336, 0.8699, 0.7068, 0.8702, 0.7156, 0.8426, 0.7367, 0.8699, 0.7068, 0.9062, 0.7204, 0.8984, 0.7263, 0.8702, 0.7156, 0.7165, 0.7042, 0.7577, 0.7144, 0.7515, 0.7199, 0.7196, 0.7123, 0.7577, 0.7144, 0.7718, 0.751, 0.7626, 0.7487, 0.7515, 0.7199, 0.7718, 0.751, 0.7448, 0.7775, 0.7417, 0.7694, 0.7626, 0.7487, 0.7448, 0.7775, 0.7042, 0.7652, 0.7103, 0.7597, 0.7417, 0.7694, 0.7042, 0.7652, 0.69, 0.7285, 0.6992, 0.7309, 0.7103, 0.7597, 0.69, 0.7285, 0.7165, 0.7042, 0.7196, 0.7123, 0.6992, 0.7309, 0.7654, 0.1468, 0.7872, 0.1783, 0.7776, 0.1783, 0.7608, 0.1542, 0.7872, 0.1783, 0.7654, 0.2117, 0.7608, 0.2043, 0.7776, 0.1783, 0.7654, 0.2117, 0.722, 0.2117, 0.7266, 0.2043, 0.7608, 0.2043, 0.722, 0.2117, 0.7003, 0.1783, 0.7099, 0.1783, 0.7266, 0.2043, 0.7003, 0.1783, 0.722, 0.1468, 0.7266, 0.1542, 0.7099, 0.1783, 0.722, 0.1468, 0.7654, 0.1468, 0.7608, 0.1542, 0.7266, 0.1542, 0.0, 0.9422, 0.009798, 0.9067, 0.01569, 0.9145, 0.008299, 0.9418, 0.009798, 0.9067, 0.04738, 0.9047, 0.0452, 0.9129, 0.01569, 0.9145, 0.04738, 0.9047, 0.07515, 0.9382, 0.06686, 0.9386, 0.0452, 0.9129, 0.07515, 0.9382, 0.06373, 0.9752, 0.05784, 0.9674, 0.06686, 0.9386, 0.06373, 0.9752, 0.02616, 0.9772, 0.02834, 0.9689, 0.05784, 0.9674, 0.02616, 0.9772, 0.0, 0.9422, 0.008299, 0.9418, 0.02834, 0.9689, 0.1134, 0.8143, 0.151, 0.8123, 0.1488, 0.8205, 0.1193, 0.8221, 0.151, 0.8123, 0.1772, 0.8473, 0.1689, 0.8477, 0.1488, 0.8205, 0.1772, 0.8473, 0.1674, 0.8828, 0.1615, 0.875, 0.1689, 0.8477, 0.1674, 0.8828, 0.1298, 0.8848, 0.132, 0.8766, 0.1615, 0.875, 0.1298, 0.8848, 0.102, 0.8513, 0.1103, 0.8508, 0.132, 0.8766, 0.102, 0.8513, 0.1134, 0.8143, 0.1193, 0.8221, 0.1103, 0.8508, 0.4613, 0.7991, 0.4928, 0.8272, 0.4846, 0.83, 0.4617, 0.8096, 0.4928, 0.8272, 0.483, 0.8694, 0.4775, 0.8606, 0.4846, 0.83, 0.483, 0.8694, 0.4454, 0.8674, 0.4502, 0.8591, 0.4775, 0.8606, 0.4454, 0.8674, 0.432, 0.8239, 0.4405, 0.8276, 0.4502, 0.8591, 0.432, 0.8239, 0.4613, 0.7991, 0.4617, 0.8096, 0.4405, 0.8276, 0.722, 0.1468, 0.7003, 0.1783, 0.6973, 0.1687, 0.7139, 0.1444, 0.7003, 0.1783, 0.6633, 0.1669, 0.6685, 0.1599, 0.6973, 0.1687, 0.6633, 0.1669, 0.6499, 0.1234, 0.658, 0.1258, 0.6685, 0.1599, 0.6499, 0.1234, 0.6734, 0.09136, 0.6764, 0.101, 0.658, 0.1258, 0.6734, 0.09136, 0.7086, 0.1034, 0.7033, 0.1103, 0.6764, 0.101, 0.7086, 0.1034, 0.722, 0.1468, 0.7139, 0.1444, 0.7033, 0.1103, 0.1164, 0.9282, 0.1298, 0.8848, 0.1346, 0.8931, 0.1249, 0.9245, 0.1298, 0.8848, 0.1674, 0.8828, 0.1618, 0.8916, 0.1346, 0.8931, 0.1674, 0.8828, 0.1772, 0.925, 0.1689, 0.9222, 0.1618, 0.8916, 0.1772, 0.925, 0.1456, 0.9531, 0.1461, 0.9425, 0.1689, 0.9222, 0.1456, 0.9531, 0.1164, 0.9282, 0.1249, 0.9245, 0.1461, 0.9425, 0.7827, 0.7091, 0.8123, 0.7426, 0.8051, 0.7411, 0.7836, 0.7168, 0.8123, 0.7426, 0.8056, 0.7685, 0.8002, 0.7598, 0.8051, 0.7411, 0.8056, 0.7685, 0.7718, 0.751, 0.7757, 0.7472, 0.8002, 0.7598, 0.7718, 0.751, 0.7577, 0.7144, 0.7655, 0.7206, 0.7757, 0.7472, 0.7577, 0.7144, 0.7827, 0.7091, 0.7836, 0.7168, 0.7655, 0.7206, 0.7536, 0.821, 0.7874, 0.8384, 0.7785, 0.8433, 0.754, 0.8307, 0.7874, 0.8384, 0.7765, 0.8803, 0.7706, 0.8737, 0.7785, 0.8433, 0.7765, 0.8803, 0.736, 0.8888, 0.7412, 0.8798, 0.7706, 0.8737, 0.736, 0.8888, 0.7218, 0.8522, 0.731, 0.8533, 0.7412, 0.8798, 0.7218, 0.8522, 0.7536, 0.821, 0.754, 0.8307, 0.731, 0.8533, 0.0, 0.8645, 0.03152, 0.8364, 0.03107, 0.8469, 0.008231, 0.8673, 0.03152, 0.8364, 0.0608, 0.8612, 0.05229, 0.8649, 0.03107, 0.8469, 0.0608, 0.8612, 0.04738, 0.9047, 0.04256, 0.8964, 0.05229, 0.8649, 0.04738, 0.9047, 0.009798, 0.9067, 0.01533, 0.8979, 0.04256, 0.8964, 0.009798, 0.9067, 0.0, 0.8645, 0.008231, 0.8673, 0.01533, 0.8979, 0.6495, 0.737, 0.69, 0.7285, 0.6848, 0.7375, 0.6554, 0.7437, 0.69, 0.7285, 0.7042, 0.7652, 0.695, 0.7641, 0.6848, 0.7375, 0.7042, 0.7652, 0.6724, 0.7963, 0.672, 0.7867, 0.695, 0.7641, 0.6724, 0.7963, 0.6386, 0.7789, 0.6475, 0.774, 0.672, 0.7867, 0.6386, 0.7789, 0.6495, 0.737, 0.6554, 0.7437, 0.6475, 0.774, 0.363, 0.8475, 0.3764, 0.8909, 0.3679, 0.8872, 0.3582, 0.8558, 0.3764, 0.8909, 0.3472, 0.9158, 0.3467, 0.9052, 0.3679, 0.8872, 0.3472, 0.9158, 0.3156, 0.8877, 0.3239, 0.8849, 0.3467, 0.9052, 0.3156, 0.8877, 0.3254, 0.8455, 0.331, 0.8543, 0.3239, 0.8849, 0.3254, 0.8455, 0.363, 0.8475, 0.3582, 0.8558, 0.331, 0.8543, 0.3479, 0.7489, 0.3892, 0.7348, 0.3848, 0.7411, 0.3549, 0.7513, 0.3892, 0.7348, 0.4087, 0.7522, 0.3989, 0.7537, 0.3848, 0.7411, 0.4087, 0.7522, 0.3794, 0.777, 0.3777, 0.7717, 0.3989, 0.7537, 0.3794, 0.777, 0.3418, 0.775, 0.3505, 0.7702, 0.3777, 0.7717, 0.3418, 0.775, 0.3479, 0.7489, 0.3549, 0.7513, 0.3505, 0.7702, 0.7095, 0.9132, 0.6683, 0.903, 0.6745, 0.8974, 0.7064, 0.9051, 0.6683, 0.903, 0.6542, 0.8663, 0.6634, 0.8686, 0.6745, 0.8974, 0.6542, 0.8663, 0.6812, 0.8398, 0.6843, 0.8479, 0.6634, 0.8686, 0.6812, 0.8398, 0.7218, 0.8522, 0.7157, 0.8577, 0.6843, 0.8479, 0.7218, 0.8522, 0.736, 0.8888, 0.7268, 0.8865, 0.7157, 0.8577, 0.736, 0.8888, 0.7095, 0.9132, 0.7064, 0.9051, 0.7268, 0.8865, 0.7437, 0.07651, 0.7086, 0.1034, 0.7082, 0.09453, 0.7358, 0.07344, 0.7086, 0.1034, 0.6734, 0.09136, 0.6812, 0.08543, 0.7082, 0.09453, 0.6734, 0.09136, 0.6723, 0.05088, 0.6802, 0.05395, 0.6812, 0.08543, 0.6723, 0.05088, 0.7074, 0.02402, 0.7078, 0.03286, 0.6802, 0.05395, 0.7074, 0.02402, 0.7437, 0.03765, 0.7359, 0.04358, 0.7078, 0.03286, 0.7437, 0.03765, 0.7437, 0.07651, 0.7358, 0.07344, 0.7359, 0.04358, 0.7789, 0.1034, 0.7654, 0.1468, 0.7594, 0.1382, 0.7692, 0.1067, 0.7654, 0.1468, 0.722, 0.1468, 0.728, 0.1382, 0.7594, 0.1382, 0.722, 0.1468, 0.7086, 0.1034, 0.7182, 0.1067, 0.728, 0.1382, 0.7086, 0.1034, 0.7437, 0.07651, 0.7437, 0.08721, 0.7182, 0.1067, 0.7437, 0.07651, 0.7789, 0.1034, 0.7692, 0.1067, 0.7437, 0.08721, 0.08415, 0.7895, 0.1036, 0.7721, 0.108, 0.7784, 0.09386, 0.791, 0.1036, 0.7721, 0.1449, 0.7862, 0.1379, 0.7886, 0.108, 0.7784, 0.1449, 0.7862, 0.151, 0.8123, 0.1423, 0.8075, 0.1379, 0.7886, 0.151, 0.8123, 0.1134, 0.8143, 0.1151, 0.809, 0.1423, 0.8075, 0.1134, 0.8143, 0.08415, 0.7895, 0.09386, 0.791, 0.1151, 0.809, 0.314, 0.5802, 0.314, 0.605, 0.3061, 0.6044, 0.306, 0.5849, 0.9413, 0.9139, 0.9279, 0.8945, 0.936, 0.8915, 0.9465, 0.9067, 0.9279, 0.8945, 0.9496, 0.861, 0.9526, 0.8653, 0.936, 0.8915, 0.9496, 0.861, 0.9866, 0.8496, 0.9814, 0.8568, 0.9526, 0.8653, 0.9866, 0.8496, 1.0, 0.8691, 0.9919, 0.8721, 0.9814, 0.8568, 1.0, 0.8691, 0.9765, 0.8999, 0.9735, 0.8956, 0.9919, 0.8721, 0.5064, 0.693, 0.4572, 0.7348, 0.4524, 0.7214, 0.4911, 0.6885, 0.4572, 0.7348, 0.3887, 0.7144, 0.3996, 0.7052, 0.4524, 0.7214, 0.3887, 0.7144, 0.3687, 0.6559, 0.384, 0.6604, 0.3996, 0.7052, 0.3687, 0.6559, 0.4179, 0.6141, 0.4227, 0.6276, 0.384, 0.6604, 0.4179, 0.6141, 0.4872, 0.6308, 0.4763, 0.6401, 0.4227, 0.6276, 0.4872, 0.6308, 0.5064, 0.693, 0.4911, 0.6885, 0.4763, 0.6401, 0.8897, 0.4691, 0.9293, 0.523, 0.9157, 0.527, 0.8847, 0.4852, 0.9293, 0.523, 0.9067, 0.5961, 0.8979, 0.5844, 0.9157, 0.527, 0.9067, 0.5961, 0.8445, 0.6153, 0.8495, 0.5991, 0.8979, 0.5844, 0.8445, 0.6153, 0.808, 0.5624, 0.8216, 0.5584, 0.8495, 0.5991, 0.808, 0.5624, 0.8306, 0.4893, 0.8394, 0.501, 0.8216, 0.5584, 0.8306, 0.4893, 0.8897, 0.4691, 0.8847, 0.4852, 0.8394, 0.501, 0.1023, 0.5095, 0.05302, 0.4677, 0.06835, 0.4632, 0.107, 0.496, 0.05302, 0.4677, 0.07308, 0.4092, 0.08395, 0.4184, 0.06835, 0.4632, 0.07308, 0.4092, 0.1415, 0.3888, 0.1368, 0.4022, 0.08395, 0.4184, 0.1415, 0.3888, 0.1908, 0.4306, 0.1755, 0.435, 0.1368, 0.4022, 0.1908, 0.4306, 0.1716, 0.4928, 0.1607, 0.4835, 0.1755, 0.435, 0.1716, 0.4928, 0.1023, 0.5095, 0.107, 0.496, 0.1607, 0.4835, 0.7123, 0.4893, 0.7349, 0.5624, 0.7213, 0.5584, 0.7036, 0.501, 0.7349, 0.5624, 0.6984, 0.6153, 0.6934, 0.5991, 0.7213, 0.5584, 0.6984, 0.6153, 0.6362, 0.5961, 0.645, 0.5844, 0.6934, 0.5991, 0.6362, 0.5961, 0.6136, 0.523, 0.6273, 0.527, 0.645, 0.5844, 0.6136, 0.523, 0.6532, 0.4691, 0.6582, 0.4852, 0.6273, 0.527, 0.6532, 0.4691, 0.7123, 0.4893, 0.7036, 0.501, 0.6582, 0.4852, 0.4679, 0.2489, 0.4144, 0.1965, 0.4296, 0.1915, 0.4716, 0.2326, 0.4144, 0.1965, 0.4293, 0.1234, 0.4411, 0.1349, 0.4296, 0.1915, 0.4293, 0.1234, 0.4976, 0.1026, 0.4939, 0.1189, 0.4411, 0.1349, 0.4976, 0.1026, 0.5511, 0.155, 0.5359, 0.16, 0.4939, 0.1189, 0.5511, 0.155, 0.5362, 0.2281, 0.5244, 0.2166, 0.5359, 0.16, 0.5362, 0.2281, 0.4679, 0.2489, 0.4716, 0.2326, 0.5244, 0.2166, 0.3156, 0.06453, 0.3655, 0.008298, 0.3639, 0.02126, 0.3278, 0.062, 0.3655, 0.008298, 0.4076, 0.01712, 0.3945, 0.02765, 0.3639, 0.02126, 0.4076, 0.01712, 0.3838, 0.07879, 0.3772, 0.07234, 0.3945, 0.02765, 0.3838, 0.07879, 0.327, 0.1081, 0.336, 0.09358, 0.3772, 0.07234, 0.327, 0.1081, 0.3156, 0.06453, 0.3278, 0.062, 0.336, 0.09358, 0.4293, 0.1234, 0.3838, 0.07879, 0.3993, 0.07487, 0.4345, 0.1097, 0.3838, 0.07879, 0.4076, 0.01712, 0.4179, 0.02644, 0.3993, 0.07487, 0.4076, 0.01712, 0.4768, 0.0, 0.4716, 0.01362, 0.4179, 0.02644, 0.4768, 0.0, 0.5214, 0.04093, 0.5059, 0.04485, 0.4716, 0.01362, 0.5214, 0.04093, 0.4976, 0.1026, 0.4872, 0.09329, 0.5059, 0.04485, 0.4976, 0.1026, 0.4293, 0.1234, 0.4345, 0.1097, 0.4872, 0.09329, 0.6984, 0.6153, 0.7349, 0.6715, 0.7213, 0.6665, 0.6934, 0.6225, 0.7349, 0.6715, 0.7123, 0.7042, 0.7036, 0.6921, 0.7213, 0.6665, 0.3114, 0.5138, 0.3114, 0.5555, 0.298, 0.5476, 0.2982, 0.5148, 0.6532, 0.6806, 0.6136, 0.6288, 0.6273, 0.6338, 0.6582, 0.6734, 0.6136, 0.6288, 0.6362, 0.5961, 0.645, 0.6082, 0.6273, 0.6338, 0.6362, 0.5961, 0.6984, 0.6153, 0.6934, 0.6225, 0.645, 0.6082, 0.4228, 0.4225, 0.4421, 0.4847, 0.4281, 0.4839, 0.4129, 0.4356, 0.4421, 0.4847, 0.3953, 0.541, 0.3917, 0.5272, 0.4281, 0.4839, 0.3953, 0.541, 0.3321, 0.5377, 0.342, 0.5246, 0.3917, 0.5272, 0.3321, 0.5377, 0.3156, 0.4779, 0.3296, 0.4787, 0.342, 0.5246, 0.3156, 0.4779, 0.3596, 0.4191, 0.3633, 0.4329, 0.3296, 0.4787, 0.3596, 0.4191, 0.4228, 0.4225, 0.4129, 0.4356, 0.3633, 0.4329, 0.1213, 0.3561, 0.0987, 0.3888, 0.08993, 0.3767, 0.1077, 0.351, 0.3114, 0.3888, 0.3114, 0.4305, 0.298, 0.4226, 0.2982, 0.3898, 0.03958, 0.3652, 0.0, 0.3134, 0.01363, 0.3184, 0.04457, 0.358, 0.0, 0.3134, 0.02258, 0.2807, 0.03136, 0.2927, 0.01363, 0.3184, 0.02258, 0.2807, 0.08475, 0.2998, 0.07976, 0.3071, 0.03136, 0.2927, 0.08475, 0.2998, 0.1213, 0.3561, 0.1077, 0.351, 0.07976, 0.3071, 0.5972, 0.5778, 0.6136, 0.6376, 0.5997, 0.6368, 0.5872, 0.5909, 0.6136, 0.6376, 0.5696, 0.6964, 0.566, 0.6826, 0.5997, 0.6368, 0.5696, 0.6964, 0.5064, 0.693, 0.5163, 0.6799, 0.566, 0.6826, 0.5064, 0.693, 0.4872, 0.6308, 0.5012, 0.6316, 0.5163, 0.6799, 0.4872, 0.6308, 0.5339, 0.5745, 0.5376, 0.5883, 0.5012, 0.6316, 0.5339, 0.5745, 0.5972, 0.5778, 0.5872, 0.5909, 0.5376, 0.5883, 0.5579, 0.3344, 0.4887, 0.3515, 0.4939, 0.3379, 0.5476, 0.325, 0.4887, 0.3515, 0.4441, 0.3105, 0.4596, 0.3066, 0.4939, 0.3379, 0.4441, 0.3105, 0.4679, 0.2489, 0.4783, 0.2582, 0.4596, 0.3066, 0.4679, 0.2489, 0.5362, 0.2281, 0.531, 0.2417, 0.4783, 0.2582, 0.5362, 0.2281, 0.5817, 0.2727, 0.5662, 0.2766, 0.531, 0.2417, 0.5817, 0.2727, 0.5579, 0.3344, 0.5476, 0.325, 0.5662, 0.2766, 0.6984, 0.6153, 0.7349, 0.5624, 0.7428, 0.5748, 0.7145, 0.6153, 0.7349, 0.5624, 0.808, 0.5624, 0.8002, 0.5748, 0.7428, 0.5748, 0.808, 0.5624, 0.8445, 0.6153, 0.8284, 0.6153, 0.8002, 0.5748, 0.8445, 0.6153, 0.808, 0.6715, 0.8002, 0.6591, 0.8284, 0.6153, 0.808, 0.6715, 0.7349, 0.6715, 0.7428, 0.6591, 0.8002, 0.6591, 0.7349, 0.6715, 0.6984, 0.6153, 0.7145, 0.6153, 0.7428, 0.6591, 0.1957, 0.6222, 0.1264, 0.6389, 0.1314, 0.6228, 0.185, 0.6099, 0.1264, 0.6389, 0.07969, 0.5826, 0.09528, 0.5792, 0.1314, 0.6228, 0.07969, 0.5826, 0.1023, 0.5095, 0.113, 0.5218, 0.09528, 0.5792, 0.1023, 0.5095, 0.1716, 0.4928, 0.1666, 0.5089, 0.113, 0.5218, 0.1716, 0.4928, 0.2183, 0.5491, 0.2027, 0.5525, 0.1666, 0.5089, 0.2183, 0.5491, 0.1957, 0.6222, 0.185, 0.6099, 0.2027, 0.5525, 0.2169, 0.1739, 0.2761, 0.1537, 0.2711, 0.1698, 0.2257, 0.1855, 0.2761, 0.1537, 0.3156, 0.2076, 0.302, 0.2116, 0.2711, 0.1698, 0.3156, 0.2076, 0.2931, 0.2807, 0.2843, 0.269, 0.302, 0.2116, 0.2931, 0.2807, 0.2309, 0.2998, 0.2359, 0.2837, 0.2843, 0.269, 0.2309, 0.2998, 0.1944, 0.247, 0.208, 0.2429, 0.2359, 0.2837, 0.1944, 0.247, 0.2169, 0.1739, 0.2257, 0.1855, 0.208, 0.2429, 0.1565, 0.7429, 0.1072, 0.7011, 0.1225, 0.6966, 0.1612, 0.7295, 0.1072, 0.7011, 0.1264, 0.6389, 0.1373, 0.6482, 0.1225, 0.6966, 0.1264, 0.6389, 0.1957, 0.6222, 0.191, 0.6356, 0.1373, 0.6482, 0.1957, 0.6222, 0.245, 0.664, 0.2296, 0.6685, 0.191, 0.6356, 0.245, 0.664, 0.2249, 0.7225, 0.214, 0.7133, 0.2296, 0.6685, 0.2249, 0.7225, 0.1565, 0.7429, 0.1612, 0.7295, 0.214, 0.7133, 0.2931, 0.2807, 0.3156, 0.3134, 0.302, 0.3184, 0.2843, 0.2927, 0.3156, 0.3134, 0.2761, 0.3652, 0.2711, 0.358, 0.302, 0.3184, 0.3114, 0.4305, 0.3114, 0.4721, 0.2982, 0.4711, 0.298, 0.4383, 0.2169, 0.3888, 0.1944, 0.3561, 0.208, 0.351, 0.2257, 0.3767, 0.1944, 0.3561, 0.2309, 0.2998, 0.2359, 0.3071, 0.208, 0.351, 0.2309, 0.2998, 0.2931, 0.2807, 0.2843, 0.2927, 0.2359, 0.3071, 0.7715, 0.4441, 0.8306, 0.4893, 0.8143, 0.4948, 0.7715, 0.4621, 0.8306, 0.4893, 0.808, 0.5624, 0.7979, 0.5478, 0.8143, 0.4948, 0.808, 0.5624, 0.7349, 0.5624, 0.745, 0.5478, 0.7979, 0.5478, 0.7349, 0.5624, 0.7123, 0.4893, 0.7286, 0.4948, 0.745, 0.5478, 0.7123, 0.4893, 0.7715, 0.4441, 0.7715, 0.4621, 0.7286, 0.4948, 0.2188, 0.0404, 0.1578, 0.06333, 0.1578, 0.0544, 0.205, 0.03606, 0.1578, 0.06333, 0.09682, 0.0404, 0.1107, 0.03606, 0.1578, 0.0544, 0.09682, 0.0404, 0.09682, 0.0, 0.1107, 0.004338, 0.1107, 0.03606, 0.8325, 0.3558, 0.7715, 0.3787, 0.7715, 0.3698, 0.8186, 0.3515, 0.7715, 0.3787, 0.7105, 0.3558, 0.7243, 0.3515, 0.7715, 0.3698, 0.2188, 0.0, 0.2188, 0.0404, 0.205, 0.03606, 0.205, 0.004338, 0.7715, 0.3787, 0.8325, 0.3558, 0.8319, 0.3707, 0.7845, 0.3887, 0.8325, 0.3558, 0.8916, 0.401, 0.8783, 0.4062, 0.8319, 0.3707, 0.8916, 0.401, 0.8897, 0.4691, 0.8766, 0.4591, 0.8783, 0.4062, 0.8897, 0.4691, 0.8306, 0.4893, 0.8312, 0.4744, 0.8766, 0.4591, 0.8306, 0.4893, 0.7715, 0.4441, 0.7847, 0.4389, 0.8312, 0.4744, 0.7715, 0.4441, 0.7715, 0.3787, 0.7845, 0.3887, 0.7847, 0.4389, 0.5406, 0.4011, 0.5606, 0.4596, 0.5453, 0.4551, 0.5297, 0.4103, 0.5606, 0.4596, 0.5114, 0.5014, 0.5066, 0.4879, 0.5453, 0.4551, 0.5114, 0.5014, 0.4421, 0.4847, 0.4529, 0.4754, 0.5066, 0.4879, 0.4421, 0.4847, 0.4228, 0.4225, 0.4382, 0.4269, 0.4529, 0.4754, 0.4228, 0.4225, 0.4721, 0.3807, 0.4769, 0.3941, 0.4382, 0.4269, 0.4721, 0.3807, 0.5406, 0.4011, 0.5297, 0.4103, 0.4769, 0.3941, 0.5114, 0.5014, 0.5339, 0.5745, 0.5184, 0.5711, 0.5006, 0.5137, 0.5339, 0.5745, 0.4872, 0.6308, 0.4822, 0.6147, 0.5184, 0.5711, 0.4872, 0.6308, 0.4179, 0.6141, 0.4287, 0.6018, 0.4822, 0.6147, 0.4179, 0.6141, 0.3953, 0.541, 0.4109, 0.5444, 0.4287, 0.6018, 0.3953, 0.541, 0.4421, 0.4847, 0.447, 0.5008, 0.4109, 0.5444, 0.4421, 0.4847, 0.5114, 0.5014, 0.5006, 0.5137, 0.447, 0.5008, 0.2779, 0.08557, 0.2761, 0.1537, 0.263, 0.1437, 0.2647, 0.09074, 0.2761, 0.1537, 0.2169, 0.1739, 0.2175, 0.159, 0.263, 0.1437, 0.2169, 0.1739, 0.1578, 0.1287, 0.1711, 0.1235, 0.2175, 0.159, 0.1578, 0.1287, 0.1578, 0.06333, 0.1709, 0.0733, 0.1711, 0.1235, 0.1578, 0.06333, 0.2188, 0.0404, 0.2182, 0.05527, 0.1709, 0.0733, 0.2188, 0.0404, 0.2779, 0.08557, 0.2647, 0.09074, 0.2182, 0.05527, 0.7715, 0.3787, 0.7715, 0.4441, 0.7582, 0.4389, 0.7584, 0.3887, 0.7715, 0.4441, 0.7123, 0.4893, 0.7118, 0.4744, 0.7582, 0.4389, 0.7123, 0.4893, 0.6532, 0.4691, 0.6663, 0.4591, 0.7118, 0.4744, 0.6532, 0.4691, 0.6513, 0.401, 0.6646, 0.4062, 0.6663, 0.4591, 0.6513, 0.401, 0.7105, 0.3558, 0.711, 0.3707, 0.6646, 0.4062, 0.7105, 0.3558, 0.7715, 0.3787, 0.7584, 0.3887, 0.711, 0.3707, 0.6499, 0.1695, 0.6385, 0.2434, 0.629, 0.2332, 0.6373, 0.176, 0.6385, 0.2434, 0.5817, 0.2727, 0.5843, 0.2562, 0.629, 0.2332, 0.5817, 0.2727, 0.5362, 0.2281, 0.5488, 0.2217, 0.5843, 0.2562, 0.5362, 0.2281, 0.5511, 0.155, 0.5607, 0.1652, 0.5488, 0.2217, 0.5511, 0.155, 0.6079, 0.1257, 0.6053, 0.1422, 0.5607, 0.1652, 0.6079, 0.1257, 0.6499, 0.1695, 0.6373, 0.176, 0.6053, 0.1422, 0.1944, 0.247, 0.2309, 0.2998, 0.2148, 0.2998, 0.1865, 0.2593, 0.2309, 0.2998, 0.1944, 0.3561, 0.1865, 0.3437, 0.2148, 0.2998, 0.1944, 0.3561, 0.1213, 0.3561, 0.1291, 0.3437, 0.1865, 0.3437, 0.1213, 0.3561, 0.08475, 0.2998, 0.1009, 0.2998, 0.1291, 0.3437, 0.08475, 0.2998, 0.1213, 0.247, 0.1291, 0.2593, 0.1009, 0.2998, 0.1213, 0.247, 0.1944, 0.247, 0.1865, 0.2593, 0.1291, 0.2593, 0.298, 0.486, 0.2815, 0.5457, 0.2716, 0.5327, 0.284, 0.4868, 0.2815, 0.5457, 0.2183, 0.5491, 0.222, 0.5353, 0.2716, 0.5327, 0.2183, 0.5491, 0.1716, 0.4928, 0.1855, 0.492, 0.222, 0.5353, 0.1716, 0.4928, 0.1908, 0.4306, 0.2007, 0.4437, 0.1855, 0.492, 0.1908, 0.4306, 0.254, 0.4272, 0.2503, 0.441, 0.2007, 0.4437, 0.254, 0.4272, 0.298, 0.486, 0.284, 0.4868, 0.2503, 0.441, 0.1072, 0.7011, 0.044, 0.7045, 0.04766, 0.6907, 0.09729, 0.688, 0.044, 0.7045, 0.0, 0.6457, 0.01396, 0.6449, 0.04766, 0.6907, 0.0, 0.6457, 0.01648, 0.5859, 0.02639, 0.599, 0.01396, 0.6449, 0.01648, 0.5859, 0.07969, 0.5826, 0.07602, 0.5964, 0.02639, 0.599, 0.07969, 0.5826, 0.1264, 0.6389, 0.1125, 0.6397, 0.07602, 0.5964, 0.1264, 0.6389, 0.1072, 0.7011, 0.09729, 0.688, 0.1125, 0.6397, 0.5606, 0.4596, 0.6136, 0.5068, 0.5998, 0.5116, 0.5614, 0.4773, 0.6136, 0.5068, 0.5972, 0.5778, 0.5878, 0.563, 0.5998, 0.5116, 0.5972, 0.5778, 0.5339, 0.5745, 0.542, 0.5606, 0.5878, 0.563, 0.5339, 0.5745, 0.5114, 0.5014, 0.5257, 0.5076, 0.542, 0.5606, 0.5114, 0.5014, 0.5606, 0.4596, 0.5614, 0.4773, 0.5257, 0.5076, 0.1213, 0.247, 0.08475, 0.2998, 0.07976, 0.2837, 0.1077, 0.2429, 0.08475, 0.2998, 0.02258, 0.2807, 0.03136, 0.269, 0.07976, 0.2837, 0.02258, 0.2807, 4.249e-07, 0.2076, 0.01363, 0.2116, 0.03136, 0.269, 4.249e-07, 0.2076, 0.03958, 0.1537, 0.04457, 0.1698, 0.01363, 0.2116, 0.03958, 0.1537, 0.0987, 0.1739, 0.08993, 0.1855, 0.04457, 0.1698, 0.0987, 0.1739, 0.1213, 0.247, 0.1077, 0.2429, 0.08993, 0.1855, 0.1023, 0.5095, 0.07969, 0.5826, 0.07159, 0.5687, 0.08796, 0.5157, 0.07969, 0.5826, 0.01648, 0.5859, 0.02579, 0.5711, 0.07159, 0.5687, 0.01648, 0.5859, 5.151e-08, 0.5149, 0.01385, 0.5197, 0.02579, 0.5711, 5.151e-08, 0.5149, 0.05302, 0.4677, 0.05227, 0.4854, 0.01385, 0.5197, 0.05302, 0.4677, 0.1023, 0.5095, 0.08796, 0.5157, 0.05227, 0.4854, 0.6499, 0.287, 0.6001, 0.3432, 0.6016, 0.3302, 0.6377, 0.2895, 0.6001, 0.3432, 0.5579, 0.3344, 0.5711, 0.3238, 0.6016, 0.3302, 0.5579, 0.3344, 0.5817, 0.2727, 0.5883, 0.2791, 0.5711, 0.3238, 0.5817, 0.2727, 0.6385, 0.2434, 0.6295, 0.2579, 0.5883, 0.2791, 0.6385, 0.2434, 0.6499, 0.287, 0.6377, 0.2895, 0.6295, 0.2579, 0.4679, 0.2489, 0.4441, 0.3105, 0.4353, 0.2954, 0.4525, 0.2507, 0.4441, 0.3105, 0.376, 0.2963, 0.3859, 0.2851, 0.4353, 0.2954, 0.376, 0.2963, 0.3576, 0.2258, 0.3726, 0.234, 0.3859, 0.2851, 0.3576, 0.2258, 0.4144, 0.1965, 0.4138, 0.2128, 0.3726, 0.234, 0.4144, 0.1965, 0.4679, 0.2489, 0.4525, 0.2507, 0.4138, 0.2128, 0.298, 0.6168, 0.245, 0.664, 0.2457, 0.6463, 0.2841, 0.612, 0.245, 0.664, 0.1957, 0.6222, 0.21, 0.616, 0.2457, 0.6463, 0.1957, 0.6222, 0.2183, 0.5491, 0.2264, 0.563, 0.21, 0.616, 0.2183, 0.5491, 0.2815, 0.5457, 0.2722, 0.5606, 0.2264, 0.563, 0.2815, 0.5457, 0.298, 0.6168, 0.2841, 0.612, 0.2722, 0.5606, 0.5896, 0.0552, 0.6079, 0.1257, 0.5929, 0.1175, 0.5796, 0.0664, 0.6079, 0.1257, 0.5511, 0.155, 0.5517, 0.1387, 0.5929, 0.1175, 0.5511, 0.155, 0.4976, 0.1026, 0.513, 0.1008, 0.5517, 0.1387, 0.4976, 0.1026, 0.5214, 0.04093, 0.5302, 0.05606, 0.513, 0.1008, 0.5214, 0.04093, 0.5896, 0.0552, 0.5796, 0.0664, 0.5302, 0.05606, 0.3953, 0.541, 0.4179, 0.6141, 0.4036, 0.6079, 0.3872, 0.5549, 0.4179, 0.6141, 0.3687, 0.6559, 0.3679, 0.6382, 0.4036, 0.6079, 0.3687, 0.6559, 0.3156, 0.6087, 0.3295, 0.6039, 0.3679, 0.6382, 0.3156, 0.6087, 0.3321, 0.5377, 0.3414, 0.5525, 0.3295, 0.6039, 0.3321, 0.5377, 0.3953, 0.541, 0.3872, 0.5549, 0.3414, 0.5525, 0.3698, 0.3752, 0.4393, 0.3515, 0.432, 0.362, 0.3816, 0.3792, 0.4393, 0.3515, 0.4721, 0.3807, 0.4558, 0.3832, 0.432, 0.362, 0.4721, 0.3807, 0.4228, 0.4225, 0.4201, 0.4135, 0.4558, 0.3832, 0.4228, 0.4225, 0.3596, 0.4191, 0.3743, 0.411, 0.4201, 0.4135, 0.3596, 0.4191, 0.3698, 0.3752, 0.3816, 0.3792, 0.3743, 0.411, 0.3156, 0.182, 0.327, 0.1081, 0.3366, 0.1183, 0.3282, 0.1755, 0.327, 0.1081, 0.3838, 0.07879, 0.3812, 0.09529, 0.3366, 0.1183, 0.3838, 0.07879, 0.4293, 0.1234, 0.4167, 0.1298, 0.3812, 0.09529, 0.4293, 0.1234, 0.4144, 0.1965, 0.4049, 0.1863, 0.4167, 0.1298, 0.4144, 0.1965, 0.3576, 0.2258, 0.3602, 0.2093, 0.4049, 0.1863, 0.3576, 0.2258, 0.3156, 0.182, 0.3282, 0.1755, 0.3602, 0.2093, 0.1578, 0.1287, 0.0987, 0.1739, 0.09813, 0.159, 0.1446, 0.1235, 0.0987, 0.1739, 0.03958, 0.1537, 0.05264, 0.1437, 0.09813, 0.159, 0.03958, 0.1537, 0.0377, 0.08557, 0.05097, 0.09074, 0.05264, 0.1437, 0.0377, 0.08557, 0.09682, 0.0404, 0.0974, 0.05527, 0.05097, 0.09074, 0.09682, 0.0404, 0.1578, 0.06333, 0.1448, 0.0733, 0.0974, 0.05527, 0.1578, 0.06333, 0.1578, 0.1287, 0.1446, 0.1235, 0.1448, 0.0733, 0.2169, 0.1739, 0.1944, 0.247, 0.1843, 0.2324, 0.2007, 0.1794, 0.1944, 0.247, 0.1213, 0.247, 0.1313, 0.2324, 0.1843, 0.2324, 0.1213, 0.247, 0.0987, 0.1739, 0.115, 0.1794, 0.1313, 0.2324, 0.0987, 0.1739, 0.1578, 0.1287, 0.1578, 0.1467, 0.115, 0.1794, 0.1578, 0.1287, 0.2169, 0.1739, 0.2007, 0.1794, 0.1578, 0.1467, 0.1565, 0.7429, 0.1237, 0.7721, 0.1164, 0.7616, 0.1401, 0.7404, 0.1237, 0.7721, 0.05418, 0.7484, 0.066, 0.7443, 0.1164, 0.7616, 0.05418, 0.7484, 0.044, 0.7045, 0.05862, 0.7125, 0.066, 0.7443, 0.044, 0.7045, 0.1072, 0.7011, 0.1044, 0.7101, 0.05862, 0.7125, 0.1072, 0.7011, 0.1565, 0.7429, 0.1401, 0.7404, 0.1044, 0.7101, 0.3114, 0.4721, 0.3114, 0.5138, 0.2982, 0.5128, 0.298, 0.4799, 0.8306, 0.7042, 0.808, 0.6715, 0.8216, 0.6665, 0.8394, 0.6921, 0.808, 0.6715, 0.8445, 0.6153, 0.8495, 0.6225, 0.8216, 0.6665, 0.8445, 0.6153, 0.9067, 0.5961, 0.8979, 0.6082, 0.8495, 0.6225, 0.9067, 0.5961, 0.9293, 0.6288, 0.9157, 0.6338, 0.8979, 0.6082, 0.9293, 0.6288, 0.8897, 0.6806, 0.8847, 0.6734, 0.9157, 0.6338])
me_icosphere_001.materials.append(mat_material_001)
me_icosphere_001.use_remesh_preserve_volume = False
me_icosphere_001.use_remesh_preserve_attributes = False
me_icosphere_001.use_mirror_vertex_groups = False
me_icosphere_001.update()

# ---- objects
ob_empty = bpy.data.objects.new('Empty', None)
ob_icosphere_001 = bpy.data.objects.new('Icosphere.001', me_icosphere_001)
ob_lamp = bpy.data.objects.new('Lamp', light_lamp)
ob_camera = bpy.data.objects.new('Camera', cam_camera)

# ---- transforms, parenting, visibility, modifiers, constraints
ob_empty.location = (0.5343, -0.3259, 0.3646)
ob_empty.empty_image_offset = (0.0, 0.0)
ob_empty.lineart.crease_threshold = 0.0
ob_icosphere_001.location = (0.583, -0.3389, 0.3345)
ob_icosphere_001.scale = (0.3988, 0.3988, 0.3988)
ob_icosphere_001.show_wire = True
ob_icosphere_001.show_all_edges = True
ob_icosphere_001.lineart.crease_threshold = 0.0
_m = ob_icosphere_001.modifiers.new('Solidify', 'SOLIDIFY')
_m.thickness = 0.103
_m.nonmanifold_thickness_mode = 'FIXED'
_m.nonmanifold_merge_threshold = 0.0003
_m = ob_icosphere_001.modifiers.new('Array', 'ARRAY')
_m.constant_offset_displace = (0.0, 0.0, 0.0)
_m.relative_offset_displace = (0.0, 0.0, 0.0)
_m.use_object_offset = True
_m.offset_object = ob_empty
ob_lamp.location = (4.076, 1.005, 5.904)
ob_lamp.rotation_euler = (0.6503, 0.05522, 1.866)
ob_lamp.lock_rotations_4d = False
ob_lamp.empty_display_type = 'ARROWS'
ob_lamp.color = (0.0, 0.0, 0.0, 0.0)
ob_lamp.lineart.crease_threshold = 0.0
ob_camera.location = (7.481, -6.508, 5.344)
ob_camera.rotation_euler = (1.109, 0.0, 0.8149)
ob_camera.lock_rotations_4d = False
ob_camera.empty_display_type = 'ARROWS'
ob_camera.color = (0.0, 0.0, 0.0, 0.0)
ob_camera.display_type = 'WIRE'
ob_camera.lineart.crease_threshold = 0.0

# ---- collection membership
col_collection_1.objects.link(ob_empty)
col_collection_1.objects.link(ob_icosphere_001)
col_collection_1.objects.link(ob_lamp)
col_collection_1.objects.link(ob_camera)

# ---- scene / render settings (as saved in the file)
scene.camera = ob_camera
scene.frame_start = 1; scene.frame_end = 250; scene.frame_set(1)
scene.render.engine = 'BLENDER_EEVEE_NEXT'
scene.render.resolution_percentage = 50
scene.render.dither_intensity = 0.0
scene.cycles.use_denoising = False
scene.cycles.samples = 128
scene.cycles.sampling_pattern = 'TABULATED_SOBOL'
scene.cycles.use_adaptive_sampling = False
scene.cycles.use_light_tree = False
scene.cycles.blur_glossy = 0.0
scene.cycles.sample_clamp_indirect = 0.0
scene.view_settings.view_transform = 'Standard'
bpy.context.view_layer.update()
